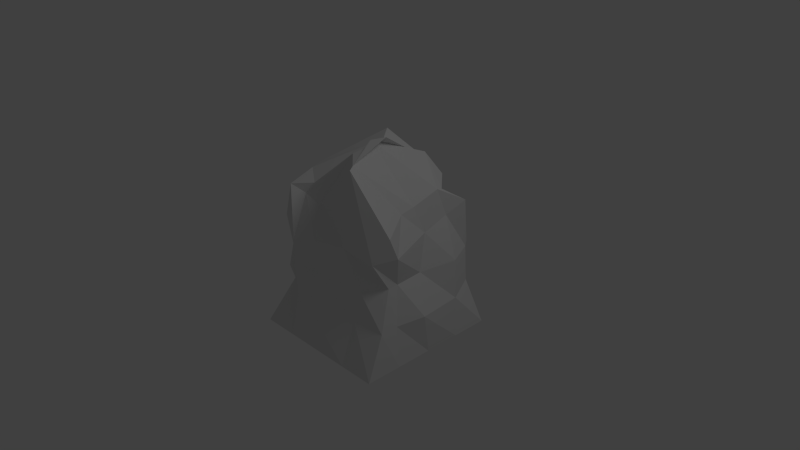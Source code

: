 # Source: stone.blend  (saved by Blender 2.64.0; exported with 4.5.12 LTS)
import bpy
from mathutils import Matrix  # noqa: F401  (used for matrix-valued properties, if any)

bpy.ops.wm.read_factory_settings(use_empty=True)
scene = bpy.context.scene
scene.name = 'Scene.001'

# ---- collections
col_collection_1_001 = bpy.data.collections.new('Collection 1.001'); scene.collection.children.link(col_collection_1_001)

# ---- materials (node trees are filled in below, after node groups)
mat_material_001 = bpy.data.materials.new('Material.001')
mat_material_001.alpha_threshold = 0.0
mat_material_001.use_transparent_shadow = False
mat_material_001.preview_render_type = 'CUBE'
mat_material_001.roughness = 0.5
mat_material_001.line_color = (0.0, 0.0, 0.0, 1.0)

# ---- material node trees

# ---- world
world_world_001 = bpy.data.worlds.new('World.001'); scene.world = world_world_001
world_world_001.color = (0.05088, 0.05088, 0.05088)
world_world_001.use_sun_shadow = False
world_world_001.sun_shadow_jitter_overblur = 0.0
world_world_001.cycles.sampling_method = 'MANUAL'
world_world_001.cycles.sample_map_resolution = 256

# ---- cameras
cam_camera_001 = bpy.data.cameras.new('Camera.001')
cam_camera_001.clip_end = 100.0
cam_camera_001.lens = 35.0
cam_camera_001.sensor_width = 32.0
cam_camera_001.sensor_height = 18.0
cam_camera_001.ortho_scale = 7.314
cam_camera_001.dof.focus_distance = 0.0
cam_camera_001.dof.aperture_fstop = 128.0

# ---- lights
light_lamp_001 = bpy.data.lights.new('Lamp.001', 'POINT')
light_lamp_001.transmission_factor = 0.0
light_lamp_001.cutoff_distance = 30.0
light_lamp_001.energy = 100.0
light_lamp_001.shadow_buffer_clip_start = 1.001
light_lamp_001.shadow_soft_size = 1.0
light_lamp_001.shadow_maximum_resolution = 0.006
light_lamp_001.use_absolute_resolution = True
light_lamp_001.cycles.use_multiple_importance_sampling = False

# ---- meshes
me_cube_001 = bpy.data.meshes.new('Cube.001')
me_cube_001.from_pydata([(1.0, 1.0, -1.0), (1.0, -1.0, -1.0), (-1.0, -1.0, -1.0), (-0.6519, 0.9131, -1.035), (0.622, 0.5987, 0.9305), (1.032, -0.6499, 0.8199), (-0.7248, -0.7013, 0.9831), (-0.569, 0.7626, 0.8226), (1.0, -5.96e-08, -1.0), (1.788e-07, 1.0, -1.0), (0.7288, 0.9412, 0.04436), (0.0, -1.0, -1.0), (0.8824, -0.5492, 0.07586), (-1.0, 2.98e-07, -1.0), (-0.6602, -0.7721, 0.1961), (-0.7334, 0.7616, 0.06036), (0.6684, 0.07314, 0.8682), (-0.02277, 0.886, 1.018), (-0.2677, -0.6145, 0.8044), (-1.001, -0.0009534, 1.001), (5.96e-08, 1.192e-07, -1.0), (0.2771, 0.002819, 1.673), (0.801, 0.0471, 0.03768), (0.0453, -0.866, 0.05895), (-1.069, 0.2132, 0.07805), (0.1776, 0.7416, 0.1168), (1.0, -0.5, -1.0), (-0.5, 1.0, -1.0), (0.7611, 0.8841, 0.7353), (-0.5, -1.0, -1.0), (0.887, -0.7979, 0.4866), (-1.0, 0.5, -1.0), (-0.7298, -0.7904, 0.5921), (-0.95, 0.546, 0.6953), (0.7022, -0.1628, 0.857), (-0.6687, 0.5038, 1.238), (-0.5857, -0.5792, 0.8618), (-0.6645, 0.4626, 0.9116), (1.0, 0.5, -1.0), (0.5, 1.0, -1.0), (0.7649, 0.9254, -0.4293), (0.5, -1.0, -1.0), (0.9633, -0.7465, -0.4421), (-1.0, -0.5, -1.0), (-0.6864, -0.725, -0.4242), (-0.9926, 1.033, -0.3991), (0.6471, 0.4974, 0.9634), (0.4127, 0.8219, 1.005), (0.5665, -0.8082, 1.572), (-0.8762, -0.235, 1.021), (-0.5, 2.086e-07, -1.0), (0.5, 2.98e-08, -1.0), (1.192e-07, 0.5, -1.0), (2.98e-08, -0.5, -1.0), (0.1191, -0.3855, 1.531), (0.1383, 0.7641, 1.166), (0.1371, -0.1185, 1.635), (-0.1603, 0.3536, 1.449), (0.8557, -0.3809, 0.05802), (0.9048, 0.5664, 0.04858), (1.05, -0.117, -0.4198), (0.7232, 0.2066, 0.4972), (-0.3606, -0.8866, 0.0369), (0.628, -0.776, 0.02209), (-0.0002386, -1.0, -0.4998), (0.01358, -0.939, 0.5347), (-0.8702, 0.3013, 0.01153), (-0.8513, -0.7165, -0.2163), (-1.0, -0.0002381, -0.4998), (-0.8935, -0.07067, 0.6096), (-0.6359, 0.7286, 0.04493), (0.6402, 1.059, 0.05044), (-0.142, 0.8609, 0.5104), (2.086e-07, 1.0, -0.5), (-0.5, -0.5, -1.0), (-0.5011, -0.5011, 1.001), (1.0, -0.5, 0.5), (-0.3671, -0.9726, 0.4266), (-0.8415, 0.2925, 0.5338), (-0.5, 1.0, -0.5), (-0.5, 0.5, -1.0), (0.5, 0.5, -1.0), (0.5, -0.5, -1.0), (0.4214, -0.6471, 1.535), (0.2687, 0.6552, 1.308), (-0.2901, 0.5385, 1.506), (0.9412, -0.4844, -0.451), (0.9413, 0.545, -0.4751), (0.6962, 0.6045, 0.5957), (-0.4671, -0.8869, -0.4462), (0.5448, -0.8163, -0.4012), (0.4908, -0.8887, 0.5989), (-1.0, 0.4999, -0.4999), (-1.0, -0.5004, -0.4996), (-0.7723, -0.5728, 0.5472), (-0.6195, 0.7004, 0.5557), (0.3403, 0.868, 0.5553), (0.5, 1.0, -0.5)], [], [(74, 29, 2, 43), (75, 49, 6, 36), (76, 34, 5, 30), (77, 36, 6, 32), (78, 37, 7, 33), (79, 27, 3, 45), (80, 50, 13, 31), (81, 51, 20, 52), (82, 41, 11, 53), (83, 54, 18, 48), (84, 55, 21, 56), (85, 37, 19, 57), (86, 58, 12, 42), (87, 59, 22, 60), (88, 46, 16, 61), (89, 62, 14, 44), (90, 63, 23, 64), (91, 48, 18, 65), (92, 66, 15, 45), (93, 67, 24, 68), (94, 49, 19, 69), (95, 70, 15, 33), (96, 71, 25, 72), (97, 39, 9, 73), (50, 74, 43, 13), (20, 53, 74, 50), (53, 11, 29, 74), (54, 75, 36, 18), (21, 57, 75, 54), (57, 19, 49, 75), (58, 76, 30, 12), (22, 61, 76, 58), (61, 16, 34, 76), (62, 77, 32, 14), (23, 65, 77, 62), (65, 18, 36, 77), (66, 78, 33, 15), (24, 69, 78, 66), (69, 19, 37, 78), (70, 79, 45, 15), (25, 73, 79, 70), (73, 9, 27, 79), (27, 80, 31, 3), (9, 52, 80, 27), (52, 20, 50, 80), (39, 81, 52, 9), (0, 38, 81, 39), (38, 8, 51, 81), (51, 82, 53, 20), (8, 26, 82, 51), (26, 1, 41, 82), (34, 83, 48, 5), (16, 56, 83, 34), (56, 21, 54, 83), (46, 84, 56, 16), (4, 47, 84, 46), (47, 17, 55, 84), (55, 85, 57, 21), (17, 35, 85, 55), (35, 7, 37, 85), (26, 86, 42, 1), (8, 60, 86, 26), (60, 22, 58, 86), (38, 87, 60, 8), (0, 40, 87, 38), (40, 10, 59, 87), (59, 88, 61, 22), (10, 28, 88, 59), (28, 4, 46, 88), (29, 89, 44, 2), (11, 64, 89, 29), (64, 23, 62, 89), (41, 90, 64, 11), (1, 42, 90, 41), (42, 12, 63, 90), (63, 91, 65, 23), (12, 30, 91, 63), (30, 5, 48, 91), (31, 92, 45, 3), (13, 68, 92, 31), (68, 24, 66, 92), (43, 93, 68, 13), (2, 44, 93, 43), (44, 14, 67, 93), (67, 94, 69, 24), (14, 32, 94, 67), (32, 6, 49, 94), (35, 95, 33, 7), (17, 72, 95, 35), (72, 25, 70, 95), (47, 96, 72, 17), (4, 28, 96, 47), (28, 10, 71, 96), (71, 97, 73, 25), (10, 40, 97, 71), (40, 0, 39, 97)])
_uv = me_cube_001.uv_layers.new(name='UVMap')
_uv.uv.foreach_set('vector', [0.5833, 0.6864, 0.6658, 0.6866, 0.6654, 0.7488, 0.583, 0.7484, 0.5822, 0.06175, 0.5822, -0.00148, 0.6654, -0.00148, 0.6654, 0.06175, 0.5827, 0.3136, 0.5822, 0.2514, 0.6654, 0.2514, 0.6658, 0.3136, 0.915, 0.6867, 0.998, 0.6867, 0.998, 0.7488, 0.9149, 0.7488, 0.4183, 0.9373, 0.4183, 1.0, 0.3359, 1.0, 0.3359, 0.9372, 0.252, 0.6857, 0.3359, 0.6858, 0.3359, 0.7475, 0.252, 0.7475, 0.4184, 0.686, 0.5009, 0.6862, 0.5006, 0.7481, 0.4183, 0.7478, 0.4186, 0.5624, 0.5013, 0.5623, 0.5011, 0.6243, 0.4185, 0.6242, 0.5839, 0.5623, 0.6666, 0.5622, 0.6662, 0.6244, 0.5836, 0.6243, 0.5822, 0.1882, 0.5822, 0.125, 0.6654, 0.125, 0.6654, 0.1882, 0.4159, 0.1882, 0.4159, 0.125, 0.499, 0.125, 0.499, 0.1882, 0.4159, 0.06175, 0.4159, -0.00148, 0.499, -0.00148, 0.499, 0.06175, 0.5837, 0.438, 0.5832, 0.3758, 0.6662, 0.3757, 0.6666, 0.4379, 0.418, 0.4383, 0.4173, 0.376, 0.5002, 0.3759, 0.5009, 0.4381, 0.4166, 0.3137, 0.4159, 0.2514, 0.499, 0.2514, 0.4996, 0.3137, 0.7488, 0.6866, 0.8319, 0.6867, 0.8317, 0.7488, 0.7485, 0.7488, 0.7494, 0.5623, 0.8323, 0.5625, 0.8321, 0.6246, 0.7491, 0.6245, 0.9152, 0.5626, 0.998, 0.5627, 0.998, 0.6247, 0.9151, 0.6246, 0.4183, 0.811, 0.4183, 0.8741, 0.3359, 0.874, 0.3359, 0.8108, 0.583, 0.8114, 0.583, 0.8745, 0.5006, 0.8743, 0.5006, 0.8112, 0.583, 0.9375, 0.583, 1.0, 0.5006, 1.0, 0.5006, 0.9374, 0.08399, 0.6856, 0.168, 0.6857, 0.168, 0.7475, 0.08399, 0.7475, 0.08399, 0.5617, 0.168, 0.562, 0.168, 0.6238, 0.08399, 0.6237, 0.252, 0.5622, 0.3359, 0.5624, 0.3359, 0.6241, 0.252, 0.624, 0.5009, 0.6862, 0.5833, 0.6864, 0.583, 0.7484, 0.5006, 0.7481, 0.5011, 0.6243, 0.5836, 0.6243, 0.5833, 0.6864, 0.5009, 0.6862, 0.5836, 0.6243, 0.6662, 0.6244, 0.6658, 0.6866, 0.5833, 0.6864, 0.5822, 0.125, 0.5822, 0.06175, 0.6654, 0.06175, 0.6654, 0.125, 0.499, 0.125, 0.499, 0.06175, 0.5822, 0.06175, 0.5822, 0.125, 0.499, 0.06175, 0.499, -0.00148, 0.5822, -0.00148, 0.5822, 0.06175, 0.5832, 0.3758, 0.5827, 0.3136, 0.6658, 0.3136, 0.6662, 0.3757, 0.5002, 0.3759, 0.4996, 0.3137, 0.5827, 0.3136, 0.5832, 0.3758, 0.4996, 0.3137, 0.499, 0.2514, 0.5822, 0.2514, 0.5827, 0.3136, 0.8319, 0.6867, 0.915, 0.6867, 0.9149, 0.7488, 0.8317, 0.7488, 0.8321, 0.6246, 0.9151, 0.6246, 0.915, 0.6867, 0.8319, 0.6867, 0.9151, 0.6246, 0.998, 0.6247, 0.998, 0.6867, 0.915, 0.6867, 0.4183, 0.8741, 0.4183, 0.9373, 0.3359, 0.9372, 0.3359, 0.874, 0.5006, 0.8743, 0.5006, 0.9374, 0.4183, 0.9373, 0.4183, 0.8741, 0.5006, 0.9374, 0.5006, 1.0, 0.4183, 1.0, 0.4183, 0.9373, 0.168, 0.6857, 0.252, 0.6857, 0.252, 0.7475, 0.168, 0.7475, 0.168, 0.6238, 0.252, 0.624, 0.252, 0.6857, 0.168, 0.6857, 0.252, 0.624, 0.3359, 0.6241, 0.3359, 0.6858, 0.252, 0.6857, 0.3359, 0.6858, 0.4184, 0.686, 0.4183, 0.7478, 0.3359, 0.7475, 0.3359, 0.6241, 0.4185, 0.6242, 0.4184, 0.686, 0.3359, 0.6858, 0.4185, 0.6242, 0.5011, 0.6243, 0.5009, 0.6862, 0.4184, 0.686, 0.3359, 0.5624, 0.4186, 0.5624, 0.4185, 0.6242, 0.3359, 0.6241, 0.3359, 0.5007, 0.4187, 0.5005, 0.4186, 0.5624, 0.3359, 0.5624, 0.4187, 0.5005, 0.5015, 0.5004, 0.5013, 0.5623, 0.4186, 0.5624, 0.5013, 0.5623, 0.5839, 0.5623, 0.5836, 0.6243, 0.5011, 0.6243, 0.5015, 0.5004, 0.5842, 0.5002, 0.5839, 0.5623, 0.5013, 0.5623, 0.5842, 0.5002, 0.667, 0.5, 0.6666, 0.5622, 0.5839, 0.5623, 0.5822, 0.2514, 0.5822, 0.1882, 0.6654, 0.1882, 0.6654, 0.2514, 0.499, 0.2514, 0.499, 0.1882, 0.5822, 0.1882, 0.5822, 0.2514, 0.499, 0.1882, 0.499, 0.125, 0.5822, 0.125, 0.5822, 0.1882, 0.4159, 0.2514, 0.4159, 0.1882, 0.499, 0.1882, 0.499, 0.2514, 0.3327, 0.2514, 0.3327, 0.1882, 0.4159, 0.1882, 0.4159, 0.2514, 0.3327, 0.1882, 0.3327, 0.125, 0.4159, 0.125, 0.4159, 0.1882, 0.4159, 0.125, 0.4159, 0.06175, 0.499, 0.06175, 0.499, 0.125, 0.3327, 0.125, 0.3327, 0.06175, 0.4159, 0.06175, 0.4159, 0.125, 0.3327, 0.06175, 0.3327, -0.00148, 0.4159, -0.00148, 0.4159, 0.06175, 0.5842, 0.5002, 0.5837, 0.438, 0.6666, 0.4379, 0.667, 0.5, 0.5015, 0.5004, 0.5009, 0.4381, 0.5837, 0.438, 0.5842, 0.5002, 0.5009, 0.4381, 0.5002, 0.3759, 0.5832, 0.3758, 0.5837, 0.438, 0.4187, 0.5005, 0.418, 0.4383, 0.5009, 0.4381, 0.5015, 0.5004, 0.3359, 0.5007, 0.3351, 0.4384, 0.418, 0.4383, 0.4187, 0.5005, 0.3351, 0.4384, 0.3343, 0.3761, 0.4173, 0.376, 0.418, 0.4383, 0.4173, 0.376, 0.4166, 0.3137, 0.4996, 0.3137, 0.5002, 0.3759, 0.3343, 0.3761, 0.3335, 0.3138, 0.4166, 0.3137, 0.4173, 0.376, 0.3335, 0.3138, 0.3327, 0.2514, 0.4159, 0.2514, 0.4166, 0.3137, 0.6658, 0.6866, 0.7488, 0.6866, 0.7485, 0.7488, 0.6654, 0.7488, 0.6662, 0.6244, 0.7491, 0.6245, 0.7488, 0.6866, 0.6658, 0.6866, 0.7491, 0.6245, 0.8321, 0.6246, 0.8319, 0.6867, 0.7488, 0.6866, 0.6666, 0.5622, 0.7494, 0.5623, 0.7491, 0.6245, 0.6662, 0.6244, 0.667, 0.5, 0.7497, 0.5002, 0.7494, 0.5623, 0.6666, 0.5622, 0.7497, 0.5002, 0.8325, 0.5004, 0.8323, 0.5625, 0.7494, 0.5623, 0.8323, 0.5625, 0.9152, 0.5626, 0.9151, 0.6246, 0.8321, 0.6246, 0.8325, 0.5004, 0.9153, 0.5005, 0.9152, 0.5626, 0.8323, 0.5625, 0.9153, 0.5005, 0.998, 0.5007, 0.998, 0.5627, 0.9152, 0.5626, 0.4183, 0.7478, 0.4183, 0.811, 0.3359, 0.8108, 0.3359, 0.7475, 0.5006, 0.7481, 0.5006, 0.8112, 0.4183, 0.811, 0.4183, 0.7478, 0.5006, 0.8112, 0.5006, 0.8743, 0.4183, 0.8741, 0.4183, 0.811, 0.583, 0.7484, 0.583, 0.8114, 0.5006, 0.8112, 0.5006, 0.7481, 0.6654, 0.7488, 0.6654, 0.8117, 0.583, 0.8114, 0.583, 0.7484, 0.6654, 0.8117, 0.6654, 0.8746, 0.583, 0.8745, 0.583, 0.8114, 0.583, 0.8745, 0.583, 0.9375, 0.5006, 0.9374, 0.5006, 0.8743, 0.6654, 0.8746, 0.6654, 0.9375, 0.583, 0.9375, 0.583, 0.8745, 0.6654, 0.9375, 0.6654, 1.0, 0.583, 1.0, 0.583, 0.9375, 4.053e-06, 0.6855, 0.08399, 0.6856, 0.08399, 0.7475, 4.053e-06, 0.7475, 4.053e-06, 0.6235, 0.08399, 0.6237, 0.08399, 0.6856, 4.053e-06, 0.6855, 0.08399, 0.6237, 0.168, 0.6238, 0.168, 0.6857, 0.08399, 0.6856, 4.053e-06, 0.5615, 0.08399, 0.5617, 0.08399, 0.6237, 4.053e-06, 0.6235, 4.053e-06, 0.4995, 0.08399, 0.4998, 0.08399, 0.5617, 4.053e-06, 0.5615, 0.08399, 0.4998, 0.168, 0.5001, 0.168, 0.562, 0.08399, 0.5617, 0.168, 0.562, 0.252, 0.5622, 0.252, 0.624, 0.168, 0.6238, 0.168, 0.5001, 0.252, 0.5004, 0.252, 0.5622, 0.168, 0.562, 0.252, 0.5004, 0.3359, 0.5007, 0.3359, 0.5624, 0.252, 0.5622])
me_cube_001.materials.append(mat_material_001)
me_cube_001.use_remesh_preserve_volume = False
me_cube_001.use_remesh_preserve_attributes = False
me_cube_001.use_mirror_vertex_groups = False
me_cube_001.update()

# ---- objects
ob_cube_001 = bpy.data.objects.new('Cube.001', me_cube_001)
ob_lamp_001 = bpy.data.objects.new('Lamp.001', light_lamp_001)
ob_camera_001 = bpy.data.objects.new('Camera.001', cam_camera_001)

# ---- transforms, parenting, visibility, modifiers, constraints
ob_cube_001.location = (0.0, 0.0, 0.0)
ob_cube_001.lock_rotations_4d = False
ob_cube_001.empty_display_type = 'ARROWS'
ob_cube_001.lineart.crease_threshold = 0.0
ob_lamp_001.location = (4.076, 1.005, 5.904)
ob_lamp_001.rotation_euler = (0.6503, 0.05522, 1.866)
ob_lamp_001.lock_rotations_4d = False
ob_lamp_001.empty_display_type = 'ARROWS'
ob_lamp_001.color = (0.0, 0.0, 0.0, 0.0)
ob_lamp_001.lineart.crease_threshold = 0.0
ob_camera_001.location = (7.481, -6.508, 5.344)
ob_camera_001.rotation_euler = (1.109, 0.01082, 0.8149)
ob_camera_001.lock_rotations_4d = False
ob_camera_001.empty_display_type = 'ARROWS'
ob_camera_001.color = (0.0, 0.0, 0.0, 0.0)
ob_camera_001.display_type = 'WIRE'
ob_camera_001.lineart.crease_threshold = 0.0

# ---- collection membership
col_collection_1_001.objects.link(ob_cube_001)
col_collection_1_001.objects.link(ob_lamp_001)
col_collection_1_001.objects.link(ob_camera_001)

# ---- scene / render settings (as saved in the file)
scene.camera = ob_camera_001
scene.frame_start = 1; scene.frame_end = 250; scene.frame_set(1)
scene.render.engine = 'BLENDER_EEVEE_NEXT'
scene.render.image_settings.color_mode = 'RGB'
scene.render.image_settings.compression = 90
scene.render.resolution_percentage = 50
scene.render.dither_intensity = 0.0
scene.render.bake_margin = 2
scene.render.bake_bias = 0.0
scene.cycles.use_denoising = False
scene.cycles.samples = 10
scene.cycles.sampling_pattern = 'TABULATED_SOBOL'
scene.cycles.light_sampling_threshold = 0.0
scene.cycles.use_adaptive_sampling = False
scene.cycles.use_light_tree = False
scene.cycles.blur_glossy = 0.0
scene.cycles.volume_bounces = 1
scene.cycles.pixel_filter_type = 'GAUSSIAN'
scene.cycles.sample_clamp_indirect = 0.0
scene.view_settings.view_transform = 'Standard'
bpy.context.view_layer.update()
